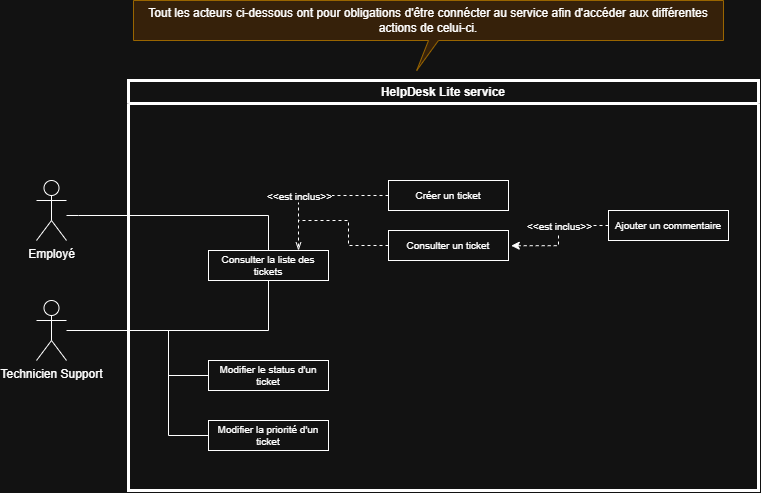

The diagram above was exported from draw.io. Its source (the exported page's mxGraphModel, read from the mxfile embedded in the PNG):
<mxGraphModel dx="2241" dy="875" grid="1" gridSize="10" guides="1" tooltips="1" connect="1" arrows="1" fold="1" page="1" pageScale="1" pageWidth="827" pageHeight="1169" math="0" shadow="0">
  <root>
    <mxCell id="0" />
    <mxCell id="1" parent="0" />
    <mxCell id="BgwuFpz6Rejs_CgweeYP-3" parent="1" style="shape=umlActor;verticalLabelPosition=bottom;verticalAlign=top;html=1;outlineConnect=0;labelPerimeter=1;" value="Employé" vertex="1">
      <mxGeometry height="60" width="30" x="-774" y="330" as="geometry" />
    </mxCell>
    <mxCell id="BgwuFpz6Rejs_CgweeYP-15" parent="1" style="swimlane;whiteSpace=wrap;html=1;fillStyle=auto;gradientColor=none;strokeWidth=3;" value="HelpDesk Lite service" vertex="1">
      <mxGeometry height="410" width="630" x="-682" y="230" as="geometry">
        <mxRectangle height="30" width="120" x="-320" y="160" as="alternateBounds" />
      </mxGeometry>
    </mxCell>
    <mxCell id="BgwuFpz6Rejs_CgweeYP-21" parent="BgwuFpz6Rejs_CgweeYP-15" style="whiteSpace=wrap;html=1;fontSize=10;" value="Consulter la liste des tickets" vertex="1">
      <mxGeometry height="30" width="120" x="80" y="170" as="geometry" />
    </mxCell>
    <mxCell id="BgwuFpz6Rejs_CgweeYP-41" parent="BgwuFpz6Rejs_CgweeYP-15" style="whiteSpace=wrap;html=1;fontSize=10;" value="Créer un ticket" vertex="1">
      <mxGeometry height="30" width="120" x="260" y="100" as="geometry" />
    </mxCell>
    <mxCell id="BgwuFpz6Rejs_CgweeYP-45" edge="1" parent="BgwuFpz6Rejs_CgweeYP-15" source="BgwuFpz6Rejs_CgweeYP-42" style="edgeStyle=orthogonalEdgeStyle;rounded=0;orthogonalLoop=1;jettySize=auto;html=1;defaultLabelBackgroundColor=page;dashed=1;endArrow=none;endFill=0;exitX=0;exitY=0.5;exitDx=0;exitDy=0;">
      <mxGeometry relative="1" x="0.4261" as="geometry">
        <Array as="points">
          <mxPoint x="220" y="165" />
          <mxPoint x="220" y="140" />
          <mxPoint x="170" y="140" />
        </Array>
        <mxPoint x="170" y="140" as="targetPoint" />
      </mxGeometry>
    </mxCell>
    <mxCell id="BgwuFpz6Rejs_CgweeYP-42" parent="BgwuFpz6Rejs_CgweeYP-15" style="whiteSpace=wrap;html=1;fontSize=10;" value="Consulter un ticket" vertex="1">
      <mxGeometry height="30" width="120" x="260" y="150" as="geometry" />
    </mxCell>
    <mxCell id="BgwuFpz6Rejs_CgweeYP-43" edge="1" parent="BgwuFpz6Rejs_CgweeYP-15" source="BgwuFpz6Rejs_CgweeYP-41" style="edgeStyle=orthogonalEdgeStyle;rounded=0;orthogonalLoop=1;jettySize=auto;html=1;entryX=0.75;entryY=0;entryDx=0;entryDy=0;defaultLabelBackgroundColor=page;dashed=1;endArrow=openThin;endFill=0;" target="BgwuFpz6Rejs_CgweeYP-21">
      <mxGeometry relative="1" x="0.131" as="geometry" />
    </mxCell>
    <mxCell id="BgwuFpz6Rejs_CgweeYP-44" connectable="0" parent="BgwuFpz6Rejs_CgweeYP-43" style="edgeLabel;html=1;align=center;verticalAlign=middle;resizable=0;points=[];inheritText=fontFamily,fontColor,fontStyle,textOpacity,labelBorderColor,labelBorderWidth,labelBackgroundColor,defaultLabelBackgroundColor,labelPadding;defaultLabelBackgroundColor=page;fontSize=10;" value="&amp;lt;&amp;lt;est inclus&amp;gt;&amp;gt;" vertex="1">
      <mxGeometry relative="1" x="-0.1022" y="1" as="geometry">
        <mxPoint x="-25" y="-1" as="offset" />
      </mxGeometry>
    </mxCell>
    <mxCell id="BgwuFpz6Rejs_CgweeYP-46" parent="BgwuFpz6Rejs_CgweeYP-15" style="whiteSpace=wrap;html=1;fontSize=10;" value="Ajouter un commentaire" vertex="1">
      <mxGeometry height="30" width="120" x="480" y="130" as="geometry" />
    </mxCell>
    <mxCell id="BgwuFpz6Rejs_CgweeYP-47" edge="1" parent="BgwuFpz6Rejs_CgweeYP-15" source="BgwuFpz6Rejs_CgweeYP-46" style="edgeStyle=orthogonalEdgeStyle;rounded=0;orthogonalLoop=1;jettySize=auto;html=1;entryX=1.023;entryY=0.507;entryDx=0;entryDy=0;entryPerimeter=0;defaultLabelBackgroundColor=page;dashed=1;" target="BgwuFpz6Rejs_CgweeYP-42">
      <mxGeometry relative="1" as="geometry" />
    </mxCell>
    <mxCell id="BgwuFpz6Rejs_CgweeYP-48" connectable="0" parent="BgwuFpz6Rejs_CgweeYP-47" style="edgeLabel;html=1;align=center;verticalAlign=middle;resizable=0;points=[];inheritText=1;defaultLabelBackgroundColor=page;" value="&lt;font style=&quot;font-size: 10px;&quot;&gt;&amp;lt;&amp;lt;est inclus&amp;gt;&amp;gt;&lt;/font&gt;" vertex="1">
      <mxGeometry relative="1" x="-0.1308" y="2" as="geometry">
        <mxPoint x="-2" y="-1" as="offset" />
      </mxGeometry>
    </mxCell>
    <mxCell id="BgwuFpz6Rejs_CgweeYP-52" edge="1" parent="BgwuFpz6Rejs_CgweeYP-15" source="BgwuFpz6Rejs_CgweeYP-51" style="edgeStyle=orthogonalEdgeStyle;rounded=0;orthogonalLoop=1;jettySize=auto;html=1;defaultLabelBackgroundColor=page;endArrow=none;endFill=0;">
      <mxGeometry relative="1" as="geometry">
        <mxPoint x="40.00000000000023" y="249.9999999999999" as="targetPoint" />
      </mxGeometry>
    </mxCell>
    <mxCell id="BgwuFpz6Rejs_CgweeYP-51" parent="BgwuFpz6Rejs_CgweeYP-15" style="whiteSpace=wrap;html=1;fontSize=10;" value="Modifier le status d'un ticket" vertex="1">
      <mxGeometry height="30" width="120" x="80" y="280" as="geometry" />
    </mxCell>
    <mxCell id="BgwuFpz6Rejs_CgweeYP-54" edge="1" parent="BgwuFpz6Rejs_CgweeYP-15" source="BgwuFpz6Rejs_CgweeYP-53" style="edgeStyle=orthogonalEdgeStyle;rounded=0;orthogonalLoop=1;jettySize=auto;html=1;defaultLabelBackgroundColor=page;endArrow=none;endFill=0;">
      <mxGeometry relative="1" as="geometry">
        <mxPoint x="40" y="290" as="targetPoint" />
      </mxGeometry>
    </mxCell>
    <mxCell id="BgwuFpz6Rejs_CgweeYP-53" parent="BgwuFpz6Rejs_CgweeYP-15" style="whiteSpace=wrap;html=1;fontSize=10;" value="Modifier la priorité d'un ticket" vertex="1">
      <mxGeometry height="30" width="120" x="80" y="340" as="geometry" />
    </mxCell>
    <mxCell id="BgwuFpz6Rejs_CgweeYP-49" edge="1" parent="1" source="BgwuFpz6Rejs_CgweeYP-22" style="edgeStyle=orthogonalEdgeStyle;rounded=0;orthogonalLoop=1;jettySize=auto;html=1;entryX=0.5;entryY=1;entryDx=0;entryDy=0;defaultLabelBackgroundColor=page;endArrow=none;endFill=0;" target="BgwuFpz6Rejs_CgweeYP-21">
      <mxGeometry relative="1" as="geometry" />
    </mxCell>
    <mxCell id="BgwuFpz6Rejs_CgweeYP-22" parent="1" style="shape=umlActor;verticalLabelPosition=bottom;verticalAlign=top;html=1;outlineConnect=0;labelPerimeter=1;" value="Technicien Support" vertex="1">
      <mxGeometry height="60" width="30" x="-774" y="450" as="geometry" />
    </mxCell>
    <mxCell id="BgwuFpz6Rejs_CgweeYP-25" parent="1" style="shape=callout;whiteSpace=wrap;html=1;perimeter=calloutPerimeter;base=10;fillColor=#ffe6cc;strokeColor=#d79b00;position2=0.48;" value="Tout les acteurs ci-dessous ont pour obligations d'être connécter au service afin d'accéder aux différentes actions de celui-ci." vertex="1">
      <mxGeometry height="70" width="590" x="-677" y="150" as="geometry" />
    </mxCell>
    <mxCell id="BgwuFpz6Rejs_CgweeYP-40" edge="1" parent="1" source="BgwuFpz6Rejs_CgweeYP-21" style="edgeStyle=orthogonalEdgeStyle;rounded=0;orthogonalLoop=1;jettySize=auto;html=1;defaultLabelBackgroundColor=page;endArrow=none;endFill=0;" target="BgwuFpz6Rejs_CgweeYP-3">
      <mxGeometry relative="1" as="geometry">
        <Array as="points">
          <mxPoint x="-732" y="365" />
          <mxPoint x="-732" y="365" />
        </Array>
      </mxGeometry>
    </mxCell>
  </root>
</mxGraphModel>